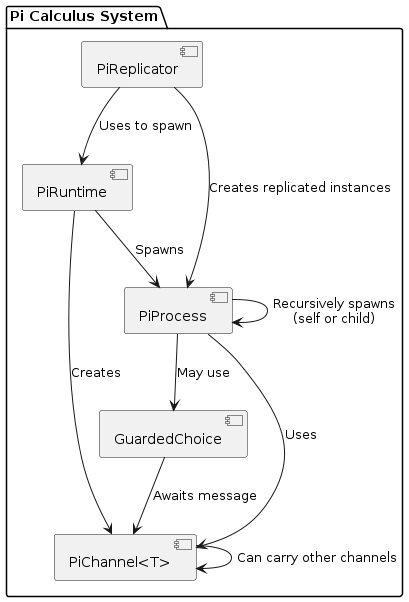

The diagram above was rendered by PlantUML. Its source (embedded in the PNG):
@startuml
package "Pi Calculus System" {

  [PiRuntime] --> [PiProcess] : Spawns
  [PiRuntime] --> [PiChannel<T>] : Creates
  [PiProcess] --> [PiChannel<T>] : Uses
  [PiProcess] --> [GuardedChoice] : May use
  [PiProcess] --> [PiProcess] : Recursively spawns\n(self or child)

  [GuardedChoice] --> [PiChannel<T>] : Awaits message
  [PiReplicator] --> [PiProcess] : Creates replicated instances
  [PiReplicator] --> [PiRuntime] : Uses to spawn

  [PiChannel<T>] --> [PiChannel<T>] : Can carry other channels
}
@enduml